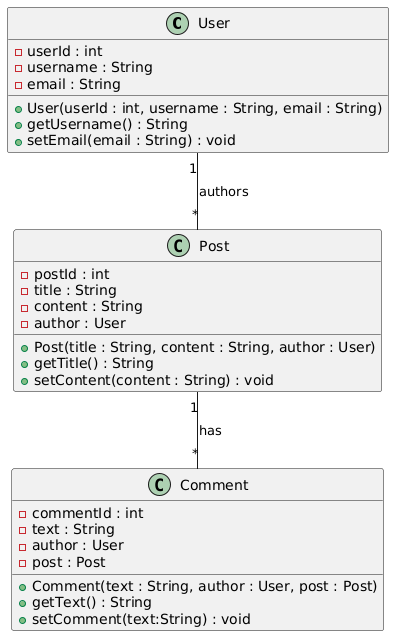

The diagram above was rendered by PlantUML. Its source (embedded in the PNG):
@startuml
class User {
    - userId : int
    - username : String
    - email : String
    + User(userId : int, username : String, email : String)
    + getUsername() : String
    + setEmail(email : String) : void
}

class Post {
    - postId : int
    - title : String
    - content : String
    - author : User
    + Post(title : String, content : String, author : User)
    + getTitle() : String
    + setContent(content : String) : void
}

class Comment {
    - commentId : int
    - text : String
    - author : User
    - post : Post
    + Comment(text : String, author : User, post : Post)
    + getText() : String
    + setComment(text:String) : void

}

User "1" -- "*" Post : authors
Post "1" -- "*" Comment : has
@enduml